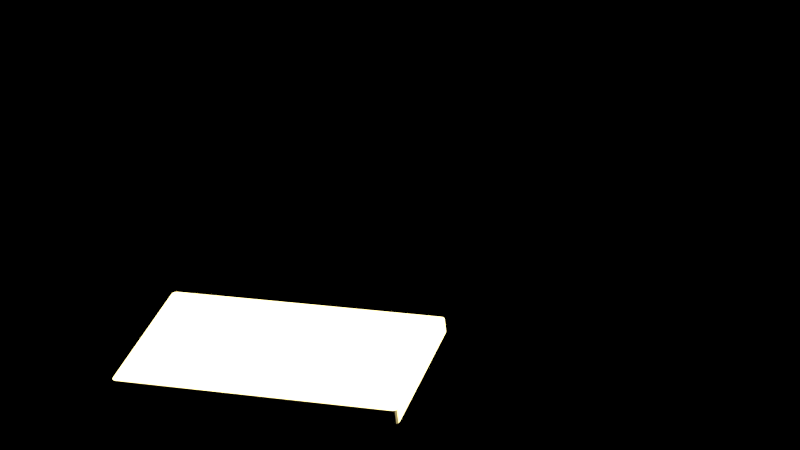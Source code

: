 # Source: tabla.blend  (saved by Blender 2.70.0; exported with 4.5.12 LTS)
import bpy
from mathutils import Matrix  # noqa: F401  (used for matrix-valued properties, if any)

bpy.ops.wm.read_factory_settings(use_empty=True)
scene = bpy.context.scene
scene.name = 'Scene'

# ---- collections
col_collection_1 = bpy.data.collections.new('Collection 1'); scene.collection.children.link(col_collection_1)

# ---- materials (node trees are filled in below, after node groups)
mat_material = bpy.data.materials.new('Material')
mat_material.alpha_threshold = 0.0
mat_material.diffuse_color = (0.8, 0.6324, 0.2606, 1.0)
mat_material.roughness = 0.5
mat_material.line_color = (0.0, 0.0, 0.0, 1.0)

# ---- material node trees

# ---- world
world_world = bpy.data.worlds.new('World'); scene.world = world_world
world_world.use_nodes = True; world_world.node_tree.nodes.clear()
_N = world_world.node_tree.nodes; _L = world_world.node_tree.links
n0 = _N.new('ShaderNodeOutputWorld'); n0.name = 'World Output'; n0.location = (300, 300)
n0.width = 120
n1 = _N.new('ShaderNodeBackground'); n1.name = 'Background'; n1.location = (10, 300)
n1.width = 150
n2 = _N.new('ShaderNodeRGB'); n2.name = 'RGB'; n2.location = (-180, 300)
n2.outputs[0].default_value = (0.0, 0.0, 0.0, 1.0)
_L.new(n1.outputs[0], n0.inputs[0])
_L.new(n2.outputs[0], n1.inputs[0])
n0.is_active_output = True
world_world.color = (0.0, 0.0, 0.0)
world_world.use_sun_shadow = False
world_world.sun_shadow_jitter_overblur = 0.0
world_world.cycles.sampling_method = 'MANUAL'
world_world.cycles.sample_map_resolution = 256

# ---- cameras
cam_camera_002 = bpy.data.cameras.new('Camera.002')
cam_camera_002.passepartout_alpha = 0.7881
cam_camera_002.clip_end = 497.7
cam_camera_002.lens = 91.09
cam_camera_002.sensor_width = 32.0
cam_camera_002.sensor_height = 18.0
cam_camera_002.show_limits = True
cam_camera_002.dof.focus_distance = 3.0
cam_camera_002.dof.aperture_fstop = 128.0

# ---- meshes
me_cube = bpy.data.meshes.new('Cube')
me_cube.from_pydata([(0.7497, -1.883, -0.09759), (-0.7497, -1.883, -0.09759), (-0.7497, -1.883, 0.09759), (0.7497, -1.883, 0.09759), (-0.7497, 1.883, -0.09759), (0.7497, 1.883, -0.09759), (0.7497, 1.883, 0.09759), (-0.7497, 1.883, 0.09759), (-1.0, -1.029, 0.09759), (-1.0, -1.319, 0.09759), (-1.0, 1.319, 0.09759), (-1.0, 1.029, 0.09759), (-1.0, 1.029, -0.09759), (-1.0, 1.319, -0.09759), (-1.0, -1.319, -0.09759), (-1.0, -1.029, -0.09759), (1.0, 1.029, 0.09759), (1.0, 1.319, 0.09759), (1.0, -1.319, 0.09759), (1.0, -1.029, 0.09759), (1.0, -1.029, -0.09759), (1.0, -1.319, -0.09759), (1.0, 1.319, -0.09759), (1.0, 1.029, -0.09759), (-0.7497, -1.029, -0.09759), (0.7497, -1.029, -0.09759), (0.7497, -1.319, -0.09759), (-0.7497, -1.319, -0.09759), (-0.7497, 1.319, -0.09759), (0.7497, 1.319, -0.09759), (0.7497, 1.029, -0.09759), (-0.7497, 1.029, -0.09759), (0.7497, -1.029, 0.09759), (-0.7497, -1.029, 0.09759), (-0.7497, -1.319, 0.09759), (0.7497, -1.319, 0.09759), (0.7497, 1.319, 0.09759), (-0.7497, 1.319, 0.09759), (-0.7497, 1.029, 0.09759), (0.7497, 1.029, 0.09759), (-0.7497, -1.029, -0.4041), (0.7497, -1.029, -0.4041), (0.7497, -1.319, -0.4041), (-0.7497, -1.319, -0.4041), (-0.7497, 1.319, -0.4041), (0.7497, 1.319, -0.4041), (0.7497, 1.029, -0.4041), (-0.7497, 1.029, -0.4041), (-0.9451, -1.883, -0.09759), (-1.0, -1.828, -0.09759), (-0.9726, -1.876, -0.09759), (-0.9926, -1.855, -0.09759), (-1.0, 1.828, -0.09759), (-0.9451, 1.883, -0.09759), (-0.9926, 1.855, -0.09759), (-0.9726, 1.876, -0.09759), (0.9451, 1.883, -0.09759), (1.0, 1.828, -0.09759), (0.9726, 1.876, -0.09759), (0.9926, 1.855, -0.09759), (1.0, -1.828, -0.09759), (0.9451, -1.883, -0.09759), (0.9926, -1.855, -0.09759), (0.9726, -1.876, -0.09759), (-1.0, -1.828, 0.09759), (-0.9451, -1.883, 0.09759), (-0.9926, -1.855, 0.09759), (-0.9726, -1.876, 0.09759), (-0.9451, 1.883, 0.09759), (-1.0, 1.828, 0.09759), (-0.9726, 1.876, 0.09759), (-0.9926, 1.855, 0.09759), (1.0, 1.828, 0.09759), (0.9451, 1.883, 0.09759), (0.9926, 1.855, 0.09759), (0.9726, 1.876, 0.09759), (0.9451, -1.883, 0.09759), (1.0, -1.828, 0.09759), (0.9726, -1.876, 0.09759), (0.9926, -1.855, 0.09759)], [], [(17, 72, 74, 75, 73, 6, 36), (29, 5, 56, 58, 59, 57, 22), (76, 78, 79, 77, 18, 35, 3), (48, 50, 51, 49, 14, 27, 1), (25, 30, 23, 20), (76, 3, 0, 61), (33, 38, 11, 8), (2, 65, 48, 1), (2, 34, 9, 64, 66, 67, 65), (6, 73, 56, 5), (16, 19, 20, 23), (18, 77, 60, 21), (8, 11, 12, 15), (72, 17, 22, 57), (8, 15, 14, 9), (10, 13, 12, 11), (16, 23, 22, 17), (18, 21, 20, 19), (25, 20, 21, 26), (29, 22, 23, 30), (33, 8, 9, 34), (37, 10, 11, 38), (37, 7, 68, 70, 71, 69, 10), (36, 6, 7, 37), (13, 52, 54, 55, 53, 4, 28), (7, 6, 5, 4), (0, 26, 21, 60, 62, 63, 61), (3, 2, 1, 0), (15, 12, 31, 24), (24, 31, 30, 25), (10, 69, 52, 13), (28, 4, 5, 29), (19, 16, 39, 32), (32, 39, 38, 33), (68, 7, 4, 53), (1, 27, 26, 0), (15, 24, 27, 14), (31, 28, 44, 47), (13, 28, 31, 12), (29, 30, 46, 45), (19, 32, 35, 18), (32, 33, 34, 35), (17, 36, 39, 16), (36, 37, 38, 39), (3, 35, 34, 2), (40, 41, 42, 43), (44, 45, 46, 47), (25, 26, 42, 41), (27, 24, 40, 43), (28, 29, 45, 44), (26, 27, 43, 42), (24, 25, 41, 40), (30, 31, 47, 46), (48, 65, 67, 50), (50, 67, 66, 51), (51, 66, 64, 49), (68, 53, 55, 70), (70, 55, 54, 71), (71, 54, 52, 69), (72, 57, 59, 74), (74, 59, 58, 75), (75, 58, 56, 73), (76, 61, 63, 78), (78, 63, 62, 79), (79, 62, 60, 77), (64, 9, 14, 49)])
_uv = me_cube.uv_layers.new(name='UVMap')
_uv.uv.foreach_set('vector', [0.5, 1.0, 0.8909, 0.8117, 0.9875, 0.3887, 0.7169, 0.04952, 0.2831, 0.04952, 0.01254, 0.3887, 0.1091, 0.8117, 0.5, 1.0, 0.8909, 0.8117, 0.9875, 0.3887, 0.7169, 0.04952, 0.2831, 0.04952, 0.01254, 0.3887, 0.1091, 0.8117, 0.5, 1.0, 0.8909, 0.8117, 0.9875, 0.3887, 0.7169, 0.04952, 0.2831, 0.04952, 0.01254, 0.3887, 0.1091, 0.8117, 0.5, 1.0, 0.8909, 0.8117, 0.9875, 0.3887, 0.7169, 0.04952, 0.2831, 0.04952, 0.01254, 0.3887, 0.1091, 0.8117, 1.204, 8.091, 1.204, 1.0, 1.371, 1.0, 1.371, 8.091, 1.063, 6.531, 1.193, 6.531, 1.193, 7.204, 1.063, 7.204, -0.464, 9.148, -0.464, 2.056, -0.2971, 2.056, -0.2971, 9.148, 2.193, 6.531, 2.324, 6.531, 2.324, 7.204, 2.193, 7.204, 0.5, 1.0, 0.8909, 0.8117, 0.9875, 0.3887, 0.7169, 0.04952, 0.2831, 0.04952, 0.01254, 0.3887, 0.1091, 0.8117, 1.0, -3.673, 1.13, -3.673, 1.13, -3.0, 1.0, -3.0, 1.501, 1.0, 1.501, 8.091, 1.371, 8.091, 1.371, 1.0, 1.501, 9.091, 1.501, 10.85, 1.371, 10.85, 1.371, 9.091, -0.2971, 9.148, -0.2971, 2.056, -0.1669, 2.056, -0.1669, 9.148, 1.501, -1.755, 1.501, 0.0, 1.371, 0.0, 1.371, -1.755, -0.2971, 9.148, -0.1669, 9.148, -0.1669, 10.15, -0.2971, 10.15, -0.5015, 0.0, -0.3713, 0.0, -0.3713, 1.0, -0.5015, 1.0, 1.501, 1.0, 1.371, 1.0, 1.371, 0.0, 1.501, 0.0, 1.501, 9.091, 1.371, 9.091, 1.371, 8.091, 1.501, 8.091, 1.204, 8.091, 1.371, 8.091, 1.371, 9.091, 1.204, 9.091, 1.204, 0.0, 1.371, 0.0, 1.371, 1.0, 1.204, 1.0, -0.464, 9.148, -0.2971, 9.148, -0.2971, 10.15, -0.464, 10.15, -0.6684, 0.0, -0.5015, 0.0, -0.5015, 1.0, -0.6684, 1.0, 0.5, 1.0, 0.8909, 0.8117, 0.9875, 0.3887, 0.7169, 0.04952, 0.2831, 0.04952, 0.01254, 0.3887, 0.1091, 0.8117, 1.0, -5.617, 1.0, -3.673, 0.0, -3.673, 0.0, -5.617, 0.5, 1.0, 0.8909, 0.8117, 0.9875, 0.3887, 0.7169, 0.04952, 0.2831, 0.04952, 0.01254, 0.3887, 0.1091, 0.8117, 0.0, -3.673, 1.0, -3.673, 1.0, -3.0, 0.0, -3.0, 0.5, 1.0, 0.8909, 0.8117, 0.9875, 0.3887, 0.7169, 0.04952, 0.2831, 0.04952, 0.01254, 0.3887, 0.1091, 0.8117, 1.193, 6.531, 2.193, 6.531, 2.193, 7.204, 1.193, 7.204, -0.1669, 9.148, -0.1669, 2.056, 0.0, 2.056, 0.0, 9.148, 0.0, 9.148, 0.0, 2.056, 1.0, 2.056, 1.0, 9.148, -0.5015, 0.0, -0.5015, -1.755, -0.3713, -1.755, -0.3713, 0.0, 0.0, -1.056, 0.0, -3.0, 1.0, -3.0, 1.0, -1.056, 1.501, 8.091, 1.501, 1.0, 1.668, 1.0, 1.668, 8.091, 1.0, -13.71, 1.0, -6.617, 0.0, -6.617, 0.0, -13.71, -0.1303, -3.673, 0.0, -3.673, 0.0, -3.0, -0.1303, -3.0, 2.193, 7.204, 2.193, 9.148, 1.193, 9.148, 1.193, 7.204, -0.1669, 9.148, 0.0, 9.148, 0.0, 10.15, -0.1669, 10.15, -0.2044, 1.0, -0.2044, 0.0, 0.0, 0.0, 0.0, 1.0, -0.3713, 0.0, -0.2044, 0.0, -0.2044, 1.0, -0.3713, 1.0, 1.204, 0.0, 1.204, 1.0, 1.0, 1.0, 1.0, 0.0, 1.501, 8.091, 1.668, 8.091, 1.668, 9.091, 1.501, 9.091, 1.0, -13.71, 0.0, -13.71, 0.0, -14.71, 1.0, -14.71, 1.501, 0.0, 1.668, 0.0, 1.668, 1.0, 1.501, 1.0, 1.0, -5.617, 0.0, -5.617, 0.0, -6.617, 1.0, -6.617, 1.0, -16.65, 1.0, -14.71, 0.0, -14.71, 0.0, -16.65, 0.0, 10.2, 1.0, 10.2, 1.0, 11.2, 0.0, 11.2, 0.0, 0.0, 1.0, 0.0, 1.0, 1.0, 0.0, 1.0, 1.0, 9.148, 1.193, 9.148, 1.193, 10.2, 1.0, 10.2, -0.1935, 9.148, 0.0, 9.148, 0.0, 10.2, -0.1935, 10.2, 0.0, -1.056, 1.0, -1.056, 1.0, 0.0, 0.0, 0.0, 1.193, 9.148, 2.193, 9.148, 2.193, 10.2, 1.193, 10.2, 0.0, 9.148, 1.0, 9.148, 1.0, 10.2, 0.0, 10.2, 1.0, 2.056, 0.0, 2.056, 0.0, 1.0, 1.0, 1.0, -0.1669, 12.2, -0.2971, 12.2, -0.2971, 12.1, -0.1669, 12.1, -0.1669, 12.1, -0.2971, 12.1, -0.2971, 12.0, -0.1669, 12.0, -0.1669, 12.0, -0.2971, 12.0, -0.2971, 11.9, -0.1669, 11.9, -0.1303, -3.673, -0.1303, -3.0, -0.1493, -3.0, -0.1493, -3.673, -0.1493, -3.673, -0.1493, -3.0, -0.1682, -3.0, -0.1682, -3.673, -0.5015, -1.853, -0.3713, -1.853, -0.3713, -1.755, -0.5015, -1.755, 1.501, -1.755, 1.371, -1.755, 1.371, -1.853, 1.501, -1.853, 1.168, -3.673, 1.168, -3.0, 1.149, -3.0, 1.149, -3.673, 1.149, -3.673, 1.149, -3.0, 1.13, -3.0, 1.13, -3.673, 1.501, 11.14, 1.371, 11.14, 1.371, 11.04, 1.501, 11.04, 1.501, 11.04, 1.371, 11.04, 1.371, 10.94, 1.501, 10.94, 1.501, 10.94, 1.371, 10.94, 1.371, 10.85, 1.501, 10.85, -0.2971, 11.9, -0.2971, 10.15, -0.1669, 10.15, -0.1669, 11.9])
me_cube.materials.append(mat_material)
me_cube.use_remesh_preserve_volume = False
me_cube.use_remesh_preserve_attributes = False
me_cube.use_mirror_vertex_groups = False
me_cube.update()

# ---- objects
ob_cube = bpy.data.objects.new('Cube', me_cube)
ob_camera = bpy.data.objects.new('Camera', cam_camera_002)

# ---- transforms, parenting, visibility, modifiers, constraints
ob_cube.location = (-0.675, 0.4156, 0.0)
ob_cube.lineart.crease_threshold = 0.0
ob_camera.location = (-21.94, -9.961, 16.22)
ob_camera.rotation_euler = (1.015, 0.1075, -1.255)
ob_camera.scale = (1.0, 1.0, 1.0)
ob_camera.hide_viewport = True
ob_camera.lineart.crease_threshold = 0.0

# ---- collection membership
col_collection_1.objects.link(ob_cube)
col_collection_1.objects.link(ob_camera)

# ---- scene / render settings (as saved in the file)
scene.camera = ob_camera
scene.frame_start = 1; scene.frame_end = 250; scene.frame_set(182)
scene.render.engine = 'BLENDER_EEVEE_NEXT'
scene.render.image_settings.color_mode = 'RGB'
scene.render.image_settings.compression = 90
scene.render.resolution_x = 1280
scene.render.resolution_y = 720
scene.render.dither_intensity = 0.0
scene.render.film_transparent = True
scene.render.bake_margin = 2
scene.render.bake_bias = 0.0
scene.cycles.use_denoising = False
scene.cycles.samples = 1000
scene.cycles.sampling_pattern = 'TABULATED_SOBOL'
scene.cycles.light_sampling_threshold = 0.0
scene.cycles.use_adaptive_sampling = False
scene.cycles.use_light_tree = False
scene.cycles.blur_glossy = 0.0
scene.cycles.max_bounces = 128
scene.cycles.diffuse_bounces = 128
scene.cycles.glossy_bounces = 128
scene.cycles.transmission_bounces = 128
scene.cycles.volume_bounces = 1
scene.cycles.transparent_max_bounces = 128
scene.cycles.film_exposure = 7.0
scene.cycles.pixel_filter_type = 'GAUSSIAN'
scene.cycles.sample_clamp_indirect = 0.0
scene.cycles.debug_bvh_type = 'STATIC_BVH'
scene.view_settings.view_transform = 'Standard'
bpy.context.view_layer.update()

# ---- added for rendering (the .blend has no usable light): sun
light_auto_sun = bpy.data.lights.new('AutoSun', 'SUN')
light_auto_sun.energy = 3.0
light_auto_sun.angle = 0.0523599
ob_auto_sun = bpy.data.objects.new('AutoSun', light_auto_sun)
scene.collection.objects.link(ob_auto_sun)
ob_auto_sun.rotation_euler = (0.872665, 0.174533, 0.523599)
bpy.context.view_layer.update()
